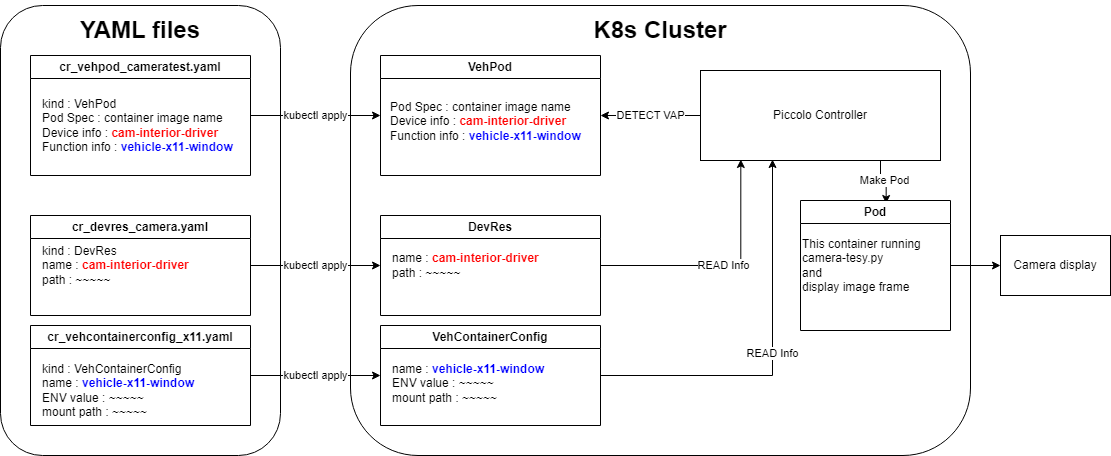

The diagram above was exported from draw.io. Its source (the exported page's mxGraphModel, read from the mxfile embedded in the PNG):
<mxGraphModel dx="1418" dy="828" grid="1" gridSize="10" guides="1" tooltips="1" connect="1" arrows="1" fold="1" page="1" pageScale="1" pageWidth="1169" pageHeight="827" math="0" shadow="0">
  <root>
    <mxCell id="0" />
    <mxCell id="1" parent="0" />
    <mxCell id="MHd4tFl28jQDfsMx3L62-2" value="&lt;h1&gt;K8s Cluster&lt;/h1&gt;" style="rounded=1;whiteSpace=wrap;html=1;spacing=0;spacingBottom=400;fillColor=none;" parent="1" vertex="1">
      <mxGeometry x="390" y="50" width="620" height="450" as="geometry" />
    </mxCell>
    <mxCell id="MHd4tFl28jQDfsMx3L62-32" value="DETECT VAP" style="edgeStyle=orthogonalEdgeStyle;rounded=0;orthogonalLoop=1;jettySize=auto;html=1;exitX=0;exitY=0.5;exitDx=0;exitDy=0;entryX=1;entryY=0.5;entryDx=0;entryDy=0;" parent="1" source="MHd4tFl28jQDfsMx3L62-14" target="MHd4tFl28jQDfsMx3L62-25" edge="1">
      <mxGeometry relative="1" as="geometry" />
    </mxCell>
    <mxCell id="MHd4tFl28jQDfsMx3L62-40" value="Make Pod" style="edgeStyle=orthogonalEdgeStyle;rounded=0;orthogonalLoop=1;jettySize=auto;html=1;exitX=0.75;exitY=1;exitDx=0;exitDy=0;entryX=0.571;entryY=0.023;entryDx=0;entryDy=0;entryPerimeter=0;" parent="1" source="MHd4tFl28jQDfsMx3L62-14" target="MHd4tFl28jQDfsMx3L62-37" edge="1">
      <mxGeometry relative="1" as="geometry" />
    </mxCell>
    <mxCell id="MHd4tFl28jQDfsMx3L62-14" value="Piccolo Controller" style="rounded=0;whiteSpace=wrap;html=1;" parent="1" vertex="1">
      <mxGeometry x="740" y="115" width="240" height="90" as="geometry" />
    </mxCell>
    <mxCell id="MHd4tFl28jQDfsMx3L62-33" value="READ Info" style="edgeStyle=orthogonalEdgeStyle;rounded=0;orthogonalLoop=1;jettySize=auto;html=1;exitX=1;exitY=0.5;exitDx=0;exitDy=0;entryX=0.168;entryY=0.989;entryDx=0;entryDy=0;entryPerimeter=0;" parent="1" source="MHd4tFl28jQDfsMx3L62-17" target="MHd4tFl28jQDfsMx3L62-14" edge="1">
      <mxGeometry relative="1" as="geometry" />
    </mxCell>
    <mxCell id="MHd4tFl28jQDfsMx3L62-17" value="DevRes" style="swimlane;whiteSpace=wrap;html=1;" parent="1" vertex="1">
      <mxGeometry x="420" y="260" width="220" height="100" as="geometry" />
    </mxCell>
    <mxCell id="MHd4tFl28jQDfsMx3L62-18" value="name : &lt;b&gt;&lt;font color=&quot;#ff0000&quot;&gt;cam-interior-driver&lt;/font&gt;&lt;/b&gt;&lt;br&gt;path : ~~~~~" style="text;html=1;align=left;verticalAlign=middle;resizable=0;points=[];autosize=1;strokeColor=none;fillColor=none;" parent="MHd4tFl28jQDfsMx3L62-17" vertex="1">
      <mxGeometry x="10" y="30" width="170" height="40" as="geometry" />
    </mxCell>
    <mxCell id="MHd4tFl28jQDfsMx3L62-34" value="READ Info" style="edgeStyle=orthogonalEdgeStyle;rounded=0;orthogonalLoop=1;jettySize=auto;html=1;exitX=1;exitY=0.5;exitDx=0;exitDy=0;entryX=0.3;entryY=0.989;entryDx=0;entryDy=0;entryPerimeter=0;" parent="1" source="MHd4tFl28jQDfsMx3L62-19" target="MHd4tFl28jQDfsMx3L62-14" edge="1">
      <mxGeometry relative="1" as="geometry" />
    </mxCell>
    <mxCell id="MHd4tFl28jQDfsMx3L62-19" value="VehContainerConfig" style="swimlane;whiteSpace=wrap;html=1;" parent="1" vertex="1">
      <mxGeometry x="420" y="370" width="220" height="100" as="geometry" />
    </mxCell>
    <mxCell id="MHd4tFl28jQDfsMx3L62-20" value="name : &lt;b&gt;&lt;font color=&quot;#0000ff&quot;&gt;vehicle-x11-window&lt;/font&gt;&lt;/b&gt;&lt;br&gt;ENV value : ~~~~~&lt;br&gt;mount path : ~~~~~" style="text;html=1;align=left;verticalAlign=middle;resizable=0;points=[];autosize=1;strokeColor=none;fillColor=none;" parent="MHd4tFl28jQDfsMx3L62-19" vertex="1">
      <mxGeometry x="10" y="28" width="180" height="60" as="geometry" />
    </mxCell>
    <mxCell id="MHd4tFl28jQDfsMx3L62-28" value="kubectl apply" style="edgeStyle=orthogonalEdgeStyle;rounded=0;orthogonalLoop=1;jettySize=auto;html=1;exitX=1;exitY=0.5;exitDx=0;exitDy=0;entryX=0;entryY=0.5;entryDx=0;entryDy=0;" parent="1" source="MHd4tFl28jQDfsMx3L62-3" target="MHd4tFl28jQDfsMx3L62-25" edge="1">
      <mxGeometry relative="1" as="geometry" />
    </mxCell>
    <mxCell id="MHd4tFl28jQDfsMx3L62-3" value="cr_vehpod_cameratest.yaml" style="swimlane;whiteSpace=wrap;html=1;" parent="1" vertex="1">
      <mxGeometry x="70" y="100" width="220" height="120" as="geometry">
        <mxRectangle x="200" y="120" width="170" height="30" as="alternateBounds" />
      </mxGeometry>
    </mxCell>
    <mxCell id="MHd4tFl28jQDfsMx3L62-4" value="kind : VehPod&lt;br&gt;Pod Spec : container image name&lt;br&gt;Device info : &lt;b&gt;&lt;font color=&quot;#ff0000&quot;&gt;cam-interior-driver&lt;/font&gt;&lt;/b&gt;&lt;br&gt;Function info : &lt;b&gt;&lt;font color=&quot;#0000ff&quot;&gt;vehicle-x11-window&lt;/font&gt;&lt;/b&gt;" style="text;html=1;align=left;verticalAlign=middle;resizable=0;points=[];autosize=1;strokeColor=none;fillColor=none;" parent="MHd4tFl28jQDfsMx3L62-3" vertex="1">
      <mxGeometry x="10" y="35" width="210" height="70" as="geometry" />
    </mxCell>
    <mxCell id="MHd4tFl28jQDfsMx3L62-24" value="kubectl apply" style="edgeStyle=orthogonalEdgeStyle;rounded=0;orthogonalLoop=1;jettySize=auto;html=1;exitX=1;exitY=0.5;exitDx=0;exitDy=0;entryX=0;entryY=0.5;entryDx=0;entryDy=0;" parent="1" source="MHd4tFl28jQDfsMx3L62-5" target="MHd4tFl28jQDfsMx3L62-17" edge="1">
      <mxGeometry relative="1" as="geometry" />
    </mxCell>
    <mxCell id="MHd4tFl28jQDfsMx3L62-5" value="cr_devres_camera.yaml" style="swimlane;whiteSpace=wrap;html=1;" parent="1" vertex="1">
      <mxGeometry x="70" y="260" width="220" height="100" as="geometry" />
    </mxCell>
    <mxCell id="MHd4tFl28jQDfsMx3L62-6" value="kind : DevRes&lt;br&gt;name : &lt;b&gt;&lt;font color=&quot;#ff0000&quot;&gt;cam-interior-driver&lt;/font&gt;&lt;/b&gt;&lt;br&gt;path : ~~~~~" style="text;html=1;align=left;verticalAlign=middle;resizable=0;points=[];autosize=1;strokeColor=none;fillColor=none;" parent="MHd4tFl28jQDfsMx3L62-5" vertex="1">
      <mxGeometry x="10" y="20" width="170" height="60" as="geometry" />
    </mxCell>
    <mxCell id="MHd4tFl28jQDfsMx3L62-23" value="kubectl apply" style="edgeStyle=orthogonalEdgeStyle;rounded=0;orthogonalLoop=1;jettySize=auto;html=1;exitX=1;exitY=0.5;exitDx=0;exitDy=0;entryX=0;entryY=0.5;entryDx=0;entryDy=0;" parent="1" source="MHd4tFl28jQDfsMx3L62-7" target="MHd4tFl28jQDfsMx3L62-19" edge="1">
      <mxGeometry relative="1" as="geometry" />
    </mxCell>
    <mxCell id="MHd4tFl28jQDfsMx3L62-7" value="cr_vehcontainerconfig_x11.yaml" style="swimlane;whiteSpace=wrap;html=1;" parent="1" vertex="1">
      <mxGeometry x="70" y="370" width="220" height="100" as="geometry" />
    </mxCell>
    <mxCell id="MHd4tFl28jQDfsMx3L62-8" value="kind : VehContainerConfig&lt;br&gt;name : &lt;b&gt;&lt;font color=&quot;#0000ff&quot;&gt;vehicle-x11-window&lt;/font&gt;&lt;/b&gt;&lt;br&gt;ENV value : ~~~~~&lt;br&gt;mount path : ~~~~~" style="text;html=1;align=left;verticalAlign=middle;resizable=0;points=[];autosize=1;strokeColor=none;fillColor=none;" parent="MHd4tFl28jQDfsMx3L62-7" vertex="1">
      <mxGeometry x="10" y="30" width="180" height="70" as="geometry" />
    </mxCell>
    <mxCell id="MHd4tFl28jQDfsMx3L62-12" value="&lt;h1&gt;YAML files&lt;/h1&gt;" style="rounded=1;whiteSpace=wrap;html=1;fillColor=none;spacingBottom=400;container=0;" parent="1" vertex="1">
      <mxGeometry x="40" y="50" width="280" height="450" as="geometry" />
    </mxCell>
    <mxCell id="MHd4tFl28jQDfsMx3L62-25" value="VehPod" style="swimlane;whiteSpace=wrap;html=1;" parent="1" vertex="1">
      <mxGeometry x="420" y="100" width="220" height="120" as="geometry">
        <mxRectangle x="200" y="120" width="170" height="30" as="alternateBounds" />
      </mxGeometry>
    </mxCell>
    <mxCell id="MHd4tFl28jQDfsMx3L62-26" value="Pod Spec : container image name&lt;br&gt;Device info : &lt;b&gt;&lt;font color=&quot;#ff0000&quot;&gt;cam-interior-driver&lt;/font&gt;&lt;/b&gt;&lt;br&gt;Function info : &lt;b&gt;&lt;font color=&quot;#0000ff&quot;&gt;vehicle-x11-window&lt;/font&gt;&lt;/b&gt;" style="text;html=1;align=left;verticalAlign=middle;resizable=0;points=[];autosize=1;strokeColor=none;fillColor=none;" parent="MHd4tFl28jQDfsMx3L62-25" vertex="1">
      <mxGeometry x="8" y="36" width="210" height="60" as="geometry" />
    </mxCell>
    <mxCell id="MHd4tFl28jQDfsMx3L62-43" style="edgeStyle=orthogonalEdgeStyle;rounded=0;orthogonalLoop=1;jettySize=auto;html=1;exitX=1;exitY=0.5;exitDx=0;exitDy=0;entryX=0;entryY=0.5;entryDx=0;entryDy=0;" parent="1" source="MHd4tFl28jQDfsMx3L62-37" target="MHd4tFl28jQDfsMx3L62-41" edge="1">
      <mxGeometry relative="1" as="geometry" />
    </mxCell>
    <mxCell id="MHd4tFl28jQDfsMx3L62-37" value="Pod" style="swimlane;whiteSpace=wrap;html=1;" parent="1" vertex="1">
      <mxGeometry x="840" y="245" width="150" height="130" as="geometry" />
    </mxCell>
    <mxCell id="MHd4tFl28jQDfsMx3L62-38" value="This container running&lt;br&gt;camera-tesy.py&lt;br&gt;and&lt;br&gt;&lt;div style=&quot;&quot;&gt;&lt;span style=&quot;background-color: initial;&quot;&gt;display image frame&lt;/span&gt;&lt;/div&gt;" style="text;html=1;align=left;verticalAlign=middle;resizable=0;points=[];autosize=1;strokeColor=none;fillColor=none;" parent="1" vertex="1">
      <mxGeometry x="840" y="275" width="140" height="70" as="geometry" />
    </mxCell>
    <mxCell id="MHd4tFl28jQDfsMx3L62-41" value="Camera display" style="rounded=0;whiteSpace=wrap;html=1;" parent="1" vertex="1">
      <mxGeometry x="1040" y="280" width="110" height="60" as="geometry" />
    </mxCell>
  </root>
</mxGraphModel>